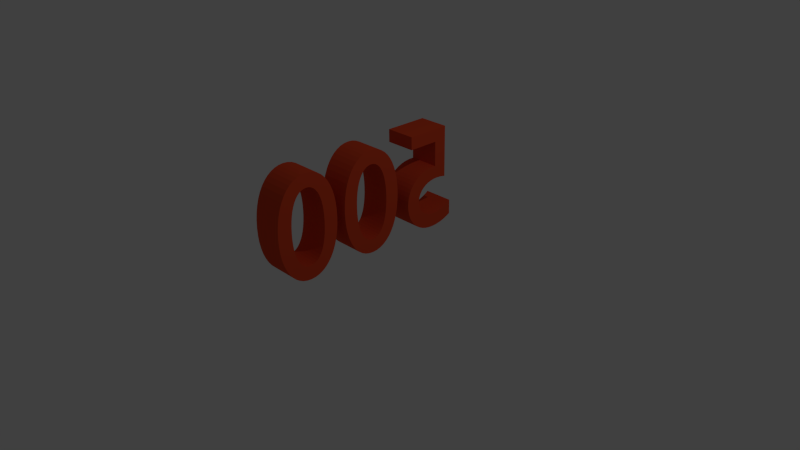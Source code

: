 # Source: 500.blend  (saved by Blender 2.75.0; exported with 4.5.12 LTS)
import bpy
from mathutils import Matrix  # noqa: F401  (used for matrix-valued properties, if any)

bpy.ops.wm.read_factory_settings(use_empty=True)
scene = bpy.context.scene
scene.name = 'Scene'

# ---- collections
col_collection_1 = bpy.data.collections.new('Collection 1'); scene.collection.children.link(col_collection_1)

# ---- materials (node trees are filled in below, after node groups)
mat_material_001 = bpy.data.materials.new('Material.001')
mat_material_001.alpha_threshold = 0.0
mat_material_001.use_transparent_shadow = False
mat_material_001.diffuse_color = (0.7379, 0.06848, 0.02217, 1.0)
mat_material_001.roughness = 0.5
mat_material_001.specular_intensity = 0.0

# ---- material node trees

# ---- world
world_world = bpy.data.worlds.new('World'); scene.world = world_world
world_world.color = (0.05088, 0.05088, 0.05088)
world_world.use_sun_shadow = False
world_world.sun_shadow_jitter_overblur = 0.0
world_world.cycles.sampling_method = 'MANUAL'
world_world.cycles.sample_map_resolution = 256

# ---- cameras
cam_camera = bpy.data.cameras.new('Camera')
cam_camera.clip_end = 100.0
cam_camera.lens = 35.0
cam_camera.sensor_width = 32.0
cam_camera.sensor_height = 18.0
cam_camera.ortho_scale = 7.314
cam_camera.dof.focus_distance = 0.0
cam_camera.dof.aperture_fstop = 128.0

# ---- lights
light_lamp = bpy.data.lights.new('Lamp', 'POINT')
light_lamp.transmission_factor = 0.0
light_lamp.cutoff_distance = 30.0
light_lamp.energy = 100.0
light_lamp.shadow_buffer_clip_start = 1.001
light_lamp.shadow_soft_size = 0.1
light_lamp.shadow_maximum_resolution = 0.006
light_lamp.use_absolute_resolution = True
light_lamp.cycles.use_multiple_importance_sampling = False

# ---- meshes
me_mesh = bpy.data.meshes.new('Mesh')
me_mesh.from_pydata([(0.7234, 0.3661, 5.527e-08), (0.7215, 0.4171, 5.527e-08), (0.7162, 0.465, 5.527e-08), (0.7075, 0.5094, 5.527e-08), (0.6957, 0.5502, 5.527e-08), (0.6807, 0.5871, 5.527e-08), (0.6629, 0.6199, 5.527e-08), (0.6423, 0.6483, 5.527e-08), (0.6191, 0.6721, 5.527e-08), (0.5934, 0.691, 5.527e-08), (0.5655, 0.7048, 5.527e-08), (0.5354, 0.7133, 5.527e-08), (0.5034, 0.7161, 5.527e-08), (0.4713, 0.7133, 5.527e-08), (0.4412, 0.7048, 5.527e-08), (0.4133, 0.691, 5.527e-08), (0.3877, 0.6721, 5.527e-08), (0.3645, 0.6483, 5.527e-08), (0.3439, 0.6199, 5.527e-08), (0.326, 0.5871, 5.527e-08), (0.3111, 0.5502, 5.527e-08), (0.2992, 0.5094, 5.527e-08), (0.2905, 0.465, 5.527e-08), (0.2852, 0.4171, 5.527e-08), (0.2834, 0.3661, 5.527e-08), (0.2852, 0.3151, 5.527e-08), (0.2905, 0.2673, 5.527e-08), (0.2992, 0.2229, 5.527e-08), (0.3111, 0.1821, 5.527e-08), (0.326, 0.1452, 5.527e-08), (0.3439, 0.1124, 5.527e-08), (0.3645, 0.084, 5.527e-08), (0.3877, 0.06022, 5.527e-08), (0.4133, 0.0413, 5.527e-08), (0.4412, 0.02749, 5.527e-08), (0.4713, 0.01902, 5.527e-08), (0.5034, 0.01615, 5.527e-08), (0.5354, 0.01902, 5.527e-08), (0.5655, 0.02749, 5.527e-08), (0.5934, 0.0413, 5.527e-08), (0.6191, 0.06022, 5.527e-08), (0.6423, 0.084, 5.527e-08), (0.6629, 0.1124, 5.527e-08), (0.6807, 0.1452, 5.527e-08), (0.6957, 0.1821, 5.527e-08), (0.7075, 0.2229, 5.527e-08), (0.7162, 0.2673, 5.527e-08), (0.7215, 0.3151, 5.527e-08), (0.6254, 0.3661, 5.527e-08), (0.6244, 0.3275, 5.527e-08), (0.6216, 0.2916, 5.527e-08), (0.617, 0.2585, 5.527e-08), (0.6106, 0.2284, 5.527e-08), (0.6026, 0.2014, 5.527e-08), (0.5929, 0.1776, 5.527e-08), (0.5816, 0.1572, 5.527e-08), (0.5688, 0.1402, 5.527e-08), (0.5545, 0.1268, 5.527e-08), (0.5388, 0.1171, 5.527e-08), (0.5217, 0.1111, 5.527e-08), (0.5034, 0.1091, 5.527e-08), (0.485, 0.1111, 5.527e-08), (0.4679, 0.1171, 5.527e-08), (0.4522, 0.1268, 5.527e-08), (0.4379, 0.1402, 5.527e-08), (0.4251, 0.1572, 5.527e-08), (0.4139, 0.1776, 5.527e-08), (0.4042, 0.2014, 5.527e-08), (0.3961, 0.2284, 5.527e-08), (0.3897, 0.2585, 5.527e-08), (0.3851, 0.2916, 5.527e-08), (0.3823, 0.3275, 5.527e-08), (0.3814, 0.3661, 5.527e-08), (0.3823, 0.4048, 5.527e-08), (0.3851, 0.4407, 5.527e-08), (0.3897, 0.4738, 5.527e-08), (0.3961, 0.5039, 5.527e-08), (0.4042, 0.5309, 5.527e-08), (0.4139, 0.5546, 5.527e-08), (0.4251, 0.5751, 5.527e-08), (0.4379, 0.5921, 5.527e-08), (0.4522, 0.6055, 5.527e-08), (0.4679, 0.6152, 5.527e-08), (0.485, 0.6211, 5.527e-08), (0.5034, 0.6231, 5.527e-08), (0.5217, 0.6211, 5.527e-08), (0.5388, 0.6152, 5.527e-08), (0.5545, 0.6055, 5.527e-08), (0.5688, 0.5921, 5.527e-08), (0.5816, 0.5751, 5.527e-08), (0.5929, 0.5546, 5.527e-08), (0.6026, 0.5309, 5.527e-08), (0.6106, 0.5039, 5.527e-08), (0.617, 0.4738, 5.527e-08), (0.6216, 0.4407, 5.527e-08), (0.6244, 0.4048, 5.527e-08), (0.2234, 0.3661, 5.527e-08), (0.2215, 0.4171, 5.527e-08), (0.2162, 0.465, 5.527e-08), (0.2075, 0.5094, 5.527e-08), (0.1957, 0.5502, 5.527e-08), (0.1807, 0.5871, 5.527e-08), (0.1629, 0.6199, 5.527e-08), (0.1423, 0.6483, 5.527e-08), (0.1191, 0.6721, 5.527e-08), (0.09342, 0.691, 5.527e-08), (0.06548, 0.7048, 5.527e-08), (0.03541, 0.7133, 5.527e-08), (0.003354, 0.7161, 5.527e-08), (-0.0287, 0.7133, 5.527e-08), (-0.05878, 0.7048, 5.527e-08), (-0.08671, 0.691, 5.527e-08), (-0.1123, 0.6721, 5.527e-08), (-0.1355, 0.6483, 5.527e-08), (-0.1561, 0.6199, 5.527e-08), (-0.174, 0.5871, 5.527e-08), (-0.1889, 0.5502, 5.527e-08), (-0.2008, 0.5094, 5.527e-08), (-0.2095, 0.465, 5.527e-08), (-0.2148, 0.4171, 5.527e-08), (-0.2166, 0.3661, 5.527e-08), (-0.2148, 0.3151, 5.527e-08), (-0.2095, 0.2673, 5.527e-08), (-0.2008, 0.2229, 5.527e-08), (-0.1889, 0.1821, 5.527e-08), (-0.174, 0.1452, 5.527e-08), (-0.1561, 0.1124, 5.527e-08), (-0.1355, 0.084, 5.527e-08), (-0.1123, 0.06022, 5.527e-08), (-0.08671, 0.0413, 5.527e-08), (-0.05878, 0.02749, 5.527e-08), (-0.0287, 0.01902, 5.527e-08), (0.003354, 0.01615, 5.527e-08), (0.03541, 0.01902, 5.527e-08), (0.06548, 0.02749, 5.527e-08), (0.09342, 0.0413, 5.527e-08), (0.1191, 0.06022, 5.527e-08), (0.1423, 0.084, 5.527e-08), (0.1629, 0.1124, 5.527e-08), (0.1807, 0.1452, 5.527e-08), (0.1957, 0.1821, 5.527e-08), (0.2075, 0.2229, 5.527e-08), (0.2162, 0.2673, 5.527e-08), (0.2215, 0.3151, 5.527e-08), (0.1254, 0.3661, 5.527e-08), (0.1244, 0.3275, 5.527e-08), (0.1216, 0.2916, 5.527e-08), (0.117, 0.2585, 5.527e-08), (0.1106, 0.2284, 5.527e-08), (0.1026, 0.2014, 5.527e-08), (0.09285, 0.1776, 5.527e-08), (0.08157, 0.1572, 5.527e-08), (0.06876, 0.1402, 5.527e-08), (0.05448, 0.1268, 5.527e-08), (0.03878, 0.1171, 5.527e-08), (0.02172, 0.1111, 5.527e-08), (0.003354, 0.1091, 5.527e-08), (-0.01501, 0.1111, 5.527e-08), (-0.03207, 0.1171, 5.527e-08), (-0.04777, 0.1268, 5.527e-08), (-0.06205, 0.1402, 5.527e-08), (-0.07486, 0.1572, 5.527e-08), (-0.08615, 0.1776, 5.527e-08), (-0.09584, 0.2014, 5.527e-08), (-0.1039, 0.2284, 5.527e-08), (-0.1103, 0.2585, 5.527e-08), (-0.1149, 0.2916, 5.527e-08), (-0.1177, 0.3275, 5.527e-08), (-0.1186, 0.3661, 5.527e-08), (-0.1177, 0.4048, 5.527e-08), (-0.1149, 0.4407, 5.527e-08), (-0.1103, 0.4738, 5.527e-08), (-0.1039, 0.5039, 5.527e-08), (-0.09584, 0.5309, 5.527e-08), (-0.08615, 0.5546, 5.527e-08), (-0.07486, 0.5751, 5.527e-08), (-0.06205, 0.5921, 5.527e-08), (-0.04777, 0.6055, 5.527e-08), (-0.03207, 0.6152, 5.527e-08), (-0.01501, 0.6211, 5.527e-08), (0.003354, 0.6231, 5.527e-08), (0.02172, 0.6211, 5.527e-08), (0.03878, 0.6152, 5.527e-08), (0.05448, 0.6055, 5.527e-08), (0.06876, 0.5921, 5.527e-08), (0.08157, 0.5751, 5.527e-08), (0.09285, 0.5546, 5.527e-08), (0.1026, 0.5309, 5.527e-08), (0.1106, 0.5039, 5.527e-08), (0.117, 0.4738, 5.527e-08), (0.1216, 0.4407, 5.527e-08), (0.1244, 0.4048, 5.527e-08), (-0.3426, 0.7071, 5.527e-08), (-0.6456, 0.7071, 5.527e-08), (-0.6456, 0.3521, 5.527e-08), (-0.6094, 0.359, 5.527e-08), (-0.5759, 0.3618, 5.527e-08), (-0.545, 0.3608, 5.527e-08), (-0.517, 0.3564, 5.527e-08), (-0.4919, 0.3488, 5.527e-08), (-0.4699, 0.3383, 5.527e-08), (-0.451, 0.3252, 5.527e-08), (-0.4353, 0.3099, 5.527e-08), (-0.4229, 0.2927, 5.527e-08), (-0.4139, 0.2737, 5.527e-08), (-0.4085, 0.2535, 5.527e-08), (-0.4066, 0.2321, 5.527e-08), (-0.4079, 0.2157, 5.527e-08), (-0.4117, 0.1998, 5.527e-08), (-0.4178, 0.1847, 5.527e-08), (-0.4261, 0.1705, 5.527e-08), (-0.4363, 0.1574, 5.527e-08), (-0.4483, 0.1455, 5.527e-08), (-0.4619, 0.1351, 5.527e-08), (-0.4769, 0.1261, 5.527e-08), (-0.4931, 0.1189, 5.527e-08), (-0.5105, 0.1136, 5.527e-08), (-0.5287, 0.1103, 5.527e-08), (-0.5476, 0.1091, 5.527e-08), (-0.5601, 0.1095, 5.527e-08), (-0.5726, 0.1106, 5.527e-08), (-0.5851, 0.1123, 5.527e-08), (-0.5976, 0.1148, 5.527e-08), (-0.6101, 0.1179, 5.527e-08), (-0.6225, 0.1218, 5.527e-08), (-0.6349, 0.1263, 5.527e-08), (-0.6473, 0.1315, 5.527e-08), (-0.6597, 0.1374, 5.527e-08), (-0.6721, 0.144, 5.527e-08), (-0.6844, 0.1512, 5.527e-08), (-0.6966, 0.1591, 5.527e-08), (-0.6966, 0.05815, 5.527e-08), (-0.6821, 0.05102, 5.527e-08), (-0.668, 0.04462, 5.527e-08), (-0.6543, 0.03893, 5.527e-08), (-0.6408, 0.03393, 5.527e-08), (-0.6274, 0.02959, 5.527e-08), (-0.6141, 0.0259, 5.527e-08), (-0.6009, 0.02283, 5.527e-08), (-0.5875, 0.02037, 5.527e-08), (-0.574, 0.01849, 5.527e-08), (-0.5603, 0.01718, 5.527e-08), (-0.5462, 0.0164, 5.527e-08), (-0.5316, 0.01615, 5.527e-08), (-0.5002, 0.01803, 5.527e-08), (-0.4703, 0.02355, 5.527e-08), (-0.4424, 0.03249, 5.527e-08), (-0.4165, 0.04467, 5.527e-08), (-0.3929, 0.05987, 5.527e-08), (-0.3718, 0.0779, 5.527e-08), (-0.3533, 0.09855, 5.527e-08), (-0.3378, 0.1216, 5.527e-08), (-0.3253, 0.1469, 5.527e-08), (-0.3162, 0.1742, 5.527e-08), (-0.3106, 0.2034, 5.527e-08), (-0.3086, 0.2341, 5.527e-08), (-0.3106, 0.265, 5.527e-08), (-0.3163, 0.2944, 5.527e-08), (-0.3257, 0.322, 5.527e-08), (-0.3387, 0.3476, 5.527e-08), (-0.3551, 0.371, 5.527e-08), (-0.3749, 0.3918, 5.527e-08), (-0.3979, 0.4098, 5.527e-08), (-0.4239, 0.4247, 5.527e-08), (-0.4529, 0.4362, 5.527e-08), (-0.4848, 0.4442, 5.527e-08), (-0.5194, 0.4482, 5.527e-08), (-0.5566, 0.4481, 5.527e-08), (-0.5566, 0.6191, 5.527e-08), (-0.3426, 0.6191, 5.527e-08), (0.7234, 0.3661, 0.2097), (0.7215, 0.4171, 0.2097), (0.7162, 0.465, 0.2097), (0.7075, 0.5094, 0.2097), (0.6957, 0.5502, 0.2097), (0.6807, 0.5871, 0.2097), (0.6629, 0.6199, 0.2097), (0.6423, 0.6483, 0.2097), (0.6191, 0.6721, 0.2097), (0.5934, 0.691, 0.2097), (0.5655, 0.7048, 0.2097), (0.5354, 0.7133, 0.2097), (0.5034, 0.7161, 0.2097), (0.4713, 0.7133, 0.2097), (0.4412, 0.7048, 0.2097), (0.4133, 0.691, 0.2097), (0.3877, 0.6721, 0.2097), (0.3645, 0.6483, 0.2097), (0.3439, 0.6199, 0.2097), (0.326, 0.5871, 0.2097), (0.3111, 0.5502, 0.2097), (0.2992, 0.5094, 0.2097), (0.2905, 0.465, 0.2097), (0.2852, 0.4171, 0.2097), (0.2834, 0.3661, 0.2097), (0.2852, 0.3151, 0.2097), (0.2905, 0.2673, 0.2097), (0.2992, 0.2229, 0.2097), (0.3111, 0.1821, 0.2097), (0.326, 0.1452, 0.2097), (0.3439, 0.1124, 0.2097), (0.3645, 0.084, 0.2097), (0.3877, 0.06022, 0.2097), (0.4133, 0.0413, 0.2097), (0.4412, 0.02749, 0.2097), (0.4713, 0.01902, 0.2097), (0.5034, 0.01615, 0.2097), (0.5354, 0.01902, 0.2097), (0.5655, 0.02749, 0.2097), (0.5934, 0.0413, 0.2097), (0.6191, 0.06022, 0.2097), (0.6423, 0.084, 0.2097), (0.6629, 0.1124, 0.2097), (0.6807, 0.1452, 0.2097), (0.6957, 0.1821, 0.2097), (0.7075, 0.2229, 0.2097), (0.7162, 0.2673, 0.2097), (0.7215, 0.3151, 0.2097), (0.6254, 0.3661, 0.2097), (0.6244, 0.3275, 0.2097), (0.6216, 0.2916, 0.2097), (0.617, 0.2585, 0.2097), (0.6106, 0.2284, 0.2097), (0.6026, 0.2014, 0.2097), (0.5929, 0.1776, 0.2097), (0.5816, 0.1572, 0.2097), (0.5688, 0.1402, 0.2097), (0.5545, 0.1268, 0.2097), (0.5388, 0.1171, 0.2097), (0.5217, 0.1111, 0.2097), (0.5034, 0.1091, 0.2097), (0.485, 0.1111, 0.2097), (0.4679, 0.1171, 0.2097), (0.4522, 0.1268, 0.2097), (0.4379, 0.1402, 0.2097), (0.4251, 0.1572, 0.2097), (0.4139, 0.1776, 0.2097), (0.4042, 0.2014, 0.2097), (0.3961, 0.2284, 0.2097), (0.3897, 0.2585, 0.2097), (0.3851, 0.2916, 0.2097), (0.3823, 0.3275, 0.2097), (0.3814, 0.3661, 0.2097), (0.3823, 0.4048, 0.2097), (0.3851, 0.4407, 0.2097), (0.3897, 0.4738, 0.2097), (0.3961, 0.5039, 0.2097), (0.4042, 0.5309, 0.2097), (0.4139, 0.5546, 0.2097), (0.4251, 0.5751, 0.2097), (0.4379, 0.5921, 0.2097), (0.4522, 0.6055, 0.2097), (0.4679, 0.6152, 0.2097), (0.485, 0.6211, 0.2097), (0.5034, 0.6231, 0.2097), (0.5217, 0.6211, 0.2097), (0.5388, 0.6152, 0.2097), (0.5545, 0.6055, 0.2097), (0.5688, 0.5921, 0.2097), (0.5816, 0.5751, 0.2097), (0.5929, 0.5546, 0.2097), (0.6026, 0.5309, 0.2097), (0.6106, 0.5039, 0.2097), (0.617, 0.4738, 0.2097), (0.6216, 0.4407, 0.2097), (0.6244, 0.4048, 0.2097), (0.2234, 0.3661, 0.2097), (0.2215, 0.4171, 0.2097), (0.2162, 0.465, 0.2097), (0.2075, 0.5094, 0.2097), (0.1957, 0.5502, 0.2097), (0.1807, 0.5871, 0.2097), (0.1629, 0.6199, 0.2097), (0.1423, 0.6483, 0.2097), (0.1191, 0.6721, 0.2097), (0.09342, 0.691, 0.2097), (0.06548, 0.7048, 0.2097), (0.03541, 0.7133, 0.2097), (0.003354, 0.7161, 0.2097), (-0.0287, 0.7133, 0.2097), (-0.05878, 0.7048, 0.2097), (-0.08671, 0.691, 0.2097), (-0.1123, 0.6721, 0.2097), (-0.1355, 0.6483, 0.2097), (-0.1561, 0.6199, 0.2097), (-0.174, 0.5871, 0.2097), (-0.1889, 0.5502, 0.2097), (-0.2008, 0.5094, 0.2097), (-0.2095, 0.465, 0.2097), (-0.2148, 0.4171, 0.2097), (-0.2166, 0.3661, 0.2097), (-0.2148, 0.3151, 0.2097), (-0.2095, 0.2673, 0.2097), (-0.2008, 0.2229, 0.2097), (-0.1889, 0.1821, 0.2097), (-0.174, 0.1452, 0.2097), (-0.1561, 0.1124, 0.2097), (-0.1355, 0.084, 0.2097), (-0.1123, 0.06022, 0.2097), (-0.08671, 0.0413, 0.2097), (-0.05878, 0.02749, 0.2097), (-0.0287, 0.01902, 0.2097), (0.003354, 0.01615, 0.2097), (0.03541, 0.01902, 0.2097), (0.06548, 0.02749, 0.2097), (0.09342, 0.0413, 0.2097), (0.1191, 0.06022, 0.2097), (0.1423, 0.084, 0.2097), (0.1629, 0.1124, 0.2097), (0.1807, 0.1452, 0.2097), (0.1957, 0.1821, 0.2097), (0.2075, 0.2229, 0.2097), (0.2162, 0.2673, 0.2097), (0.2215, 0.3151, 0.2097), (0.1254, 0.3661, 0.2097), (0.1244, 0.3275, 0.2097), (0.1216, 0.2916, 0.2097), (0.117, 0.2585, 0.2097), (0.1106, 0.2284, 0.2097), (0.1026, 0.2014, 0.2097), (0.09285, 0.1776, 0.2097), (0.08157, 0.1572, 0.2097), (0.06876, 0.1402, 0.2097), (0.05448, 0.1268, 0.2097), (0.03878, 0.1171, 0.2097), (0.02172, 0.1111, 0.2097), (0.003354, 0.1091, 0.2097), (-0.01501, 0.1111, 0.2097), (-0.03207, 0.1171, 0.2097), (-0.04777, 0.1268, 0.2097), (-0.06205, 0.1402, 0.2097), (-0.07486, 0.1572, 0.2097), (-0.08615, 0.1776, 0.2097), (-0.09584, 0.2014, 0.2097), (-0.1039, 0.2284, 0.2097), (-0.1103, 0.2585, 0.2097), (-0.1149, 0.2916, 0.2097), (-0.1177, 0.3275, 0.2097), (-0.1186, 0.3661, 0.2097), (-0.1177, 0.4048, 0.2097), (-0.1149, 0.4407, 0.2097), (-0.1103, 0.4738, 0.2097), (-0.1039, 0.5039, 0.2097), (-0.09584, 0.5309, 0.2097), (-0.08615, 0.5546, 0.2097), (-0.07486, 0.5751, 0.2097), (-0.06205, 0.5921, 0.2097), (-0.04777, 0.6055, 0.2097), (-0.03207, 0.6152, 0.2097), (-0.01501, 0.6211, 0.2097), (0.003354, 0.6231, 0.2097), (0.02172, 0.6211, 0.2097), (0.03878, 0.6152, 0.2097), (0.05448, 0.6055, 0.2097), (0.06876, 0.5921, 0.2097), (0.08157, 0.5751, 0.2097), (0.09285, 0.5546, 0.2097), (0.1026, 0.5309, 0.2097), (0.1106, 0.5039, 0.2097), (0.117, 0.4738, 0.2097), (0.1216, 0.4407, 0.2097), (0.1244, 0.4048, 0.2097), (-0.3426, 0.7071, 0.2097), (-0.6456, 0.7071, 0.2097), (-0.6456, 0.3521, 0.2097), (-0.6094, 0.359, 0.2097), (-0.5759, 0.3618, 0.2097), (-0.545, 0.3608, 0.2097), (-0.517, 0.3564, 0.2097), (-0.4919, 0.3488, 0.2097), (-0.4699, 0.3383, 0.2097), (-0.451, 0.3252, 0.2097), (-0.4353, 0.3099, 0.2097), (-0.4229, 0.2927, 0.2097), (-0.4139, 0.2737, 0.2097), (-0.4085, 0.2535, 0.2097), (-0.4066, 0.2321, 0.2097), (-0.4079, 0.2157, 0.2097), (-0.4117, 0.1998, 0.2097), (-0.4178, 0.1847, 0.2097), (-0.4261, 0.1705, 0.2097), (-0.4363, 0.1574, 0.2097), (-0.4483, 0.1455, 0.2097), (-0.4619, 0.1351, 0.2097), (-0.4769, 0.1261, 0.2097), (-0.4931, 0.1189, 0.2097), (-0.5105, 0.1136, 0.2097), (-0.5287, 0.1103, 0.2097), (-0.5476, 0.1091, 0.2097), (-0.5601, 0.1095, 0.2097), (-0.5726, 0.1106, 0.2097), (-0.5851, 0.1123, 0.2097), (-0.5976, 0.1148, 0.2097), (-0.6101, 0.1179, 0.2097), (-0.6225, 0.1218, 0.2097), (-0.6349, 0.1263, 0.2097), (-0.6473, 0.1315, 0.2097), (-0.6597, 0.1374, 0.2097), (-0.6721, 0.144, 0.2097), (-0.6844, 0.1512, 0.2097), (-0.6966, 0.1591, 0.2097), (-0.6966, 0.05815, 0.2097), (-0.6821, 0.05102, 0.2097), (-0.668, 0.04462, 0.2097), (-0.6543, 0.03893, 0.2097), (-0.6408, 0.03393, 0.2097), (-0.6274, 0.02959, 0.2097), (-0.6141, 0.0259, 0.2097), (-0.6009, 0.02283, 0.2097), (-0.5875, 0.02037, 0.2097), (-0.574, 0.01849, 0.2097), (-0.5603, 0.01718, 0.2097), (-0.5462, 0.0164, 0.2097), (-0.5316, 0.01615, 0.2097), (-0.5002, 0.01803, 0.2097), (-0.4703, 0.02355, 0.2097), (-0.4424, 0.03249, 0.2097), (-0.4165, 0.04467, 0.2097), (-0.3929, 0.05987, 0.2097), (-0.3718, 0.0779, 0.2097), (-0.3533, 0.09855, 0.2097), (-0.3378, 0.1216, 0.2097), (-0.3253, 0.1469, 0.2097), (-0.3162, 0.1742, 0.2097), (-0.3106, 0.2034, 0.2097), (-0.3086, 0.2341, 0.2097), (-0.3106, 0.265, 0.2097), (-0.3163, 0.2944, 0.2097), (-0.3257, 0.322, 0.2097), (-0.3387, 0.3476, 0.2097), (-0.3551, 0.371, 0.2097), (-0.3749, 0.3918, 0.2097), (-0.3979, 0.4098, 0.2097), (-0.4239, 0.4247, 0.2097), (-0.4529, 0.4362, 0.2097), (-0.4848, 0.4442, 0.2097), (-0.5194, 0.4482, 0.2097), (-0.5566, 0.4481, 0.2097), (-0.5566, 0.6191, 0.2097), (-0.3426, 0.6191, 0.2097)], [], [(13, 12, 11), (13, 11, 10), (14, 13, 10), (14, 10, 9), (15, 14, 9), (15, 9, 8), (16, 15, 8), (17, 16, 8), (17, 8, 7), (18, 17, 7), (18, 7, 84), (84, 7, 6), (18, 84, 83), (85, 84, 6), (18, 83, 82), (86, 85, 6), (19, 18, 82), (86, 6, 5), (19, 82, 81), (87, 86, 5), (19, 81, 80), (88, 87, 5), (19, 80, 79), (89, 88, 5), (20, 19, 79), (89, 5, 4), (20, 79, 78), (90, 89, 4), (20, 78, 77), (91, 90, 4), (21, 20, 77), (91, 4, 3), (21, 77, 76), (92, 91, 3), (22, 21, 76), (92, 3, 2), (22, 76, 75), (93, 92, 2), (22, 75, 74), (94, 93, 2), (23, 22, 74), (94, 2, 1), (23, 74, 73), (95, 94, 1), (24, 23, 73), (95, 1, 0), (24, 73, 72), (48, 95, 0), (25, 24, 72), (25, 72, 71), (49, 48, 0), (49, 0, 47), (25, 71, 70), (50, 49, 47), (26, 25, 70), (50, 47, 46), (26, 70, 69), (51, 50, 46), (27, 26, 69), (51, 46, 45), (52, 51, 45), (27, 69, 68), (53, 52, 45), (27, 68, 67), (28, 27, 67), (53, 45, 44), (54, 53, 44), (28, 67, 66), (29, 28, 66), (54, 44, 43), (55, 54, 43), (29, 66, 65), (56, 55, 43), (29, 65, 64), (30, 29, 64), (56, 43, 42), (57, 56, 42), (30, 64, 63), (58, 57, 42), (30, 63, 62), (59, 58, 42), (30, 62, 61), (31, 30, 61), (59, 42, 41), (60, 59, 41), (31, 61, 60), (31, 60, 41), (32, 31, 41), (32, 41, 40), (33, 32, 40), (33, 40, 39), (34, 33, 39), (34, 39, 38), (35, 34, 38), (35, 38, 37), (36, 35, 37), (109, 108, 107), (109, 107, 106), (110, 109, 106), (110, 106, 105), (111, 110, 105), (111, 105, 104), (112, 111, 104), (113, 112, 104), (113, 104, 103), (114, 113, 103), (114, 103, 180), (180, 103, 102), (114, 180, 179), (181, 180, 102), (114, 179, 178), (182, 181, 102), (115, 114, 178), (182, 102, 101), (115, 178, 177), (183, 182, 101), (115, 177, 176), (184, 183, 101), (115, 176, 175), (185, 184, 101), (116, 115, 175), (185, 101, 100), (116, 175, 174), (186, 185, 100), (116, 174, 173), (187, 186, 100), (117, 116, 173), (187, 100, 99), (117, 173, 172), (188, 187, 99), (118, 117, 172), (188, 99, 98), (118, 172, 171), (189, 188, 98), (118, 171, 170), (190, 189, 98), (119, 118, 170), (190, 98, 97), (119, 170, 169), (191, 190, 97), (120, 119, 169), (191, 97, 96), (120, 169, 168), (144, 191, 96), (121, 120, 168), (121, 168, 167), (145, 144, 96), (145, 96, 143), (121, 167, 166), (146, 145, 143), (122, 121, 166), (146, 143, 142), (122, 166, 165), (147, 146, 142), (123, 122, 165), (147, 142, 141), (148, 147, 141), (123, 165, 164), (149, 148, 141), (123, 164, 163), (124, 123, 163), (149, 141, 140), (150, 149, 140), (124, 163, 162), (125, 124, 162), (150, 140, 139), (151, 150, 139), (125, 162, 161), (152, 151, 139), (125, 161, 160), (126, 125, 160), (152, 139, 138), (153, 152, 138), (126, 160, 159), (154, 153, 138), (126, 159, 158), (155, 154, 138), (126, 158, 157), (127, 126, 157), (155, 138, 137), (156, 155, 137), (127, 157, 156), (127, 156, 137), (128, 127, 137), (128, 137, 136), (129, 128, 136), (129, 136, 135), (130, 129, 135), (130, 135, 134), (131, 130, 134), (131, 134, 133), (132, 131, 133), (194, 193, 268), (268, 193, 192), (268, 192, 269), (194, 268, 267), (267, 266, 265), (194, 267, 265), (194, 265, 264), (194, 264, 263), (194, 263, 262), (194, 262, 195), (195, 262, 261), (195, 261, 196), (196, 261, 260), (196, 260, 197), (197, 260, 259), (198, 197, 259), (199, 198, 259), (200, 199, 259), (200, 259, 258), (201, 200, 258), (202, 201, 258), (202, 258, 257), (203, 202, 257), (203, 257, 256), (204, 203, 256), (205, 204, 256), (205, 256, 255), (206, 205, 255), (206, 255, 254), (207, 206, 254), (208, 207, 254), (208, 254, 253), (209, 208, 253), (210, 209, 253), (210, 253, 252), (211, 210, 252), (231, 230, 229), (212, 211, 252), (231, 229, 228), (212, 252, 251), (213, 212, 251), (231, 228, 227), (231, 227, 226), (214, 213, 251), (231, 226, 225), (231, 225, 224), (215, 214, 251), (231, 224, 223), (215, 251, 250), (216, 215, 250), (231, 223, 222), (231, 222, 221), (217, 216, 250), (231, 221, 220), (231, 220, 219), (218, 217, 250), (231, 219, 218), (231, 218, 250), (231, 250, 249), (231, 249, 248), (231, 248, 247), (232, 231, 247), (233, 232, 247), (233, 247, 246), (234, 233, 246), (235, 234, 246), (236, 235, 246), (236, 246, 245), (237, 236, 245), (238, 237, 245), (238, 245, 244), (239, 238, 244), (240, 239, 244), (241, 240, 244), (241, 244, 243), (242, 241, 243), (283, 281, 282), (283, 280, 281), (284, 280, 283), (284, 279, 280), (285, 279, 284), (285, 278, 279), (286, 278, 285), (287, 278, 286), (287, 277, 278), (288, 277, 287), (288, 354, 277), (354, 276, 277), (288, 353, 354), (355, 276, 354), (288, 352, 353), (356, 276, 355), (289, 352, 288), (356, 275, 276), (289, 351, 352), (357, 275, 356), (289, 350, 351), (358, 275, 357), (289, 349, 350), (359, 275, 358), (290, 349, 289), (359, 274, 275), (290, 348, 349), (360, 274, 359), (290, 347, 348), (361, 274, 360), (291, 347, 290), (361, 273, 274), (291, 346, 347), (362, 273, 361), (292, 346, 291), (362, 272, 273), (292, 345, 346), (363, 272, 362), (292, 344, 345), (364, 272, 363), (293, 344, 292), (364, 271, 272), (293, 343, 344), (365, 271, 364), (294, 343, 293), (365, 270, 271), (294, 342, 343), (318, 270, 365), (295, 342, 294), (295, 341, 342), (319, 270, 318), (319, 317, 270), (295, 340, 341), (320, 317, 319), (296, 340, 295), (320, 316, 317), (296, 339, 340), (321, 316, 320), (297, 339, 296), (321, 315, 316), (322, 315, 321), (297, 338, 339), (323, 315, 322), (297, 337, 338), (298, 337, 297), (323, 314, 315), (324, 314, 323), (298, 336, 337), (299, 336, 298), (324, 313, 314), (325, 313, 324), (299, 335, 336), (326, 313, 325), (299, 334, 335), (300, 334, 299), (326, 312, 313), (327, 312, 326), (300, 333, 334), (328, 312, 327), (300, 332, 333), (329, 312, 328), (300, 331, 332), (301, 331, 300), (329, 311, 312), (330, 311, 329), (301, 330, 331), (301, 311, 330), (302, 311, 301), (302, 310, 311), (303, 310, 302), (303, 309, 310), (304, 309, 303), (304, 308, 309), (305, 308, 304), (305, 307, 308), (306, 307, 305), (379, 377, 378), (379, 376, 377), (380, 376, 379), (380, 375, 376), (381, 375, 380), (381, 374, 375), (382, 374, 381), (383, 374, 382), (383, 373, 374), (384, 373, 383), (384, 450, 373), (450, 372, 373), (384, 449, 450), (451, 372, 450), (384, 448, 449), (452, 372, 451), (385, 448, 384), (452, 371, 372), (385, 447, 448), (453, 371, 452), (385, 446, 447), (454, 371, 453), (385, 445, 446), (455, 371, 454), (386, 445, 385), (455, 370, 371), (386, 444, 445), (456, 370, 455), (386, 443, 444), (457, 370, 456), (387, 443, 386), (457, 369, 370), (387, 442, 443), (458, 369, 457), (388, 442, 387), (458, 368, 369), (388, 441, 442), (459, 368, 458), (388, 440, 441), (460, 368, 459), (389, 440, 388), (460, 367, 368), (389, 439, 440), (461, 367, 460), (390, 439, 389), (461, 366, 367), (390, 438, 439), (414, 366, 461), (391, 438, 390), (391, 437, 438), (415, 366, 414), (415, 413, 366), (391, 436, 437), (416, 413, 415), (392, 436, 391), (416, 412, 413), (392, 435, 436), (417, 412, 416), (393, 435, 392), (417, 411, 412), (418, 411, 417), (393, 434, 435), (419, 411, 418), (393, 433, 434), (394, 433, 393), (419, 410, 411), (420, 410, 419), (394, 432, 433), (395, 432, 394), (420, 409, 410), (421, 409, 420), (395, 431, 432), (422, 409, 421), (395, 430, 431), (396, 430, 395), (422, 408, 409), (423, 408, 422), (396, 429, 430), (424, 408, 423), (396, 428, 429), (425, 408, 424), (396, 427, 428), (397, 427, 396), (425, 407, 408), (426, 407, 425), (397, 426, 427), (397, 407, 426), (398, 407, 397), (398, 406, 407), (399, 406, 398), (399, 405, 406), (400, 405, 399), (400, 404, 405), (401, 404, 400), (401, 403, 404), (402, 403, 401), (464, 538, 463), (538, 462, 463), (538, 539, 462), (464, 537, 538), (537, 535, 536), (464, 535, 537), (464, 534, 535), (464, 533, 534), (464, 532, 533), (464, 465, 532), (465, 531, 532), (465, 466, 531), (466, 530, 531), (466, 467, 530), (467, 529, 530), (468, 529, 467), (469, 529, 468), (470, 529, 469), (470, 528, 529), (471, 528, 470), (472, 528, 471), (472, 527, 528), (473, 527, 472), (473, 526, 527), (474, 526, 473), (475, 526, 474), (475, 525, 526), (476, 525, 475), (476, 524, 525), (477, 524, 476), (478, 524, 477), (478, 523, 524), (479, 523, 478), (480, 523, 479), (480, 522, 523), (481, 522, 480), (501, 499, 500), (482, 522, 481), (501, 498, 499), (482, 521, 522), (483, 521, 482), (501, 497, 498), (501, 496, 497), (484, 521, 483), (501, 495, 496), (501, 494, 495), (485, 521, 484), (501, 493, 494), (485, 520, 521), (486, 520, 485), (501, 492, 493), (501, 491, 492), (487, 520, 486), (501, 490, 491), (501, 489, 490), (488, 520, 487), (501, 488, 489), (501, 520, 488), (501, 519, 520), (501, 518, 519), (501, 517, 518), (502, 517, 501), (503, 517, 502), (503, 516, 517), (504, 516, 503), (505, 516, 504), (506, 516, 505), (506, 515, 516), (507, 515, 506), (508, 515, 507), (508, 514, 515), (509, 514, 508), (510, 514, 509), (511, 514, 510), (511, 513, 514), (512, 513, 511), (258, 259, 529, 528), (129, 130, 400, 399), (265, 266, 536, 535), (202, 203, 473, 472), (44, 45, 315, 314), (217, 218, 488, 487), (8, 9, 279, 278), (166, 167, 437, 436), (80, 81, 351, 350), (36, 37, 307, 306), (227, 228, 498, 497), (88, 89, 359, 358), (209, 210, 480, 479), (251, 252, 522, 521), (51, 52, 322, 321), (201, 202, 472, 471), (243, 244, 514, 513), (263, 264, 534, 533), (163, 164, 434, 433), (0, 1, 271, 270), (93, 94, 364, 363), (72, 73, 343, 342), (52, 53, 323, 322), (172, 173, 443, 442), (59, 60, 330, 329), (77, 78, 348, 347), (187, 188, 458, 457), (83, 84, 354, 353), (69, 70, 340, 339), (179, 180, 450, 449), (257, 258, 528, 527), (232, 233, 503, 502), (64, 65, 335, 334), (174, 175, 445, 444), (194, 195, 465, 464), (91, 92, 362, 361), (19, 20, 290, 289), (110, 111, 381, 380), (158, 159, 429, 428), (182, 183, 453, 452), (27, 28, 298, 297), (155, 156, 426, 425), (60, 61, 331, 330), (109, 110, 380, 379), (102, 103, 373, 372), (233, 234, 504, 503), (101, 102, 372, 371), (164, 165, 435, 434), (224, 225, 495, 494), (147, 148, 418, 417), (22, 23, 293, 292), (193, 194, 464, 463), (75, 76, 346, 345), (144, 145, 415, 414), (11, 12, 282, 281), (188, 189, 459, 458), (152, 153, 423, 422), (139, 140, 410, 409), (67, 68, 338, 337), (117, 118, 388, 387), (118, 119, 389, 388), (264, 265, 535, 534), (30, 31, 301, 300), (240, 241, 511, 510), (180, 181, 451, 450), (136, 137, 407, 406), (248, 249, 519, 518), (126, 127, 397, 396), (267, 268, 538, 537), (143, 96, 366, 413), (3, 4, 274, 273), (127, 128, 398, 397), (125, 126, 396, 395), (42, 43, 313, 312), (225, 226, 496, 495), (107, 108, 378, 377), (131, 132, 402, 401), (14, 15, 285, 284), (128, 129, 399, 398), (173, 174, 444, 443), (249, 250, 520, 519), (142, 143, 413, 412), (207, 208, 478, 477), (99, 100, 370, 369), (45, 46, 316, 315), (37, 38, 308, 307), (6, 7, 277, 276), (150, 151, 421, 420), (220, 221, 491, 490), (82, 83, 353, 352), (215, 216, 486, 485), (241, 242, 512, 511), (115, 116, 386, 385), (34, 35, 305, 304), (256, 257, 527, 526), (255, 256, 526, 525), (134, 135, 405, 404), (165, 166, 436, 435), (170, 171, 441, 440), (123, 124, 394, 393), (199, 200, 470, 469), (259, 260, 530, 529), (212, 213, 483, 482), (90, 91, 361, 360), (50, 51, 321, 320), (81, 82, 352, 351), (53, 54, 324, 323), (181, 182, 452, 451), (89, 90, 360, 359), (74, 75, 345, 344), (58, 59, 329, 328), (206, 207, 477, 476), (204, 205, 475, 474), (162, 163, 433, 432), (39, 40, 310, 309), (189, 190, 460, 459), (20, 21, 291, 290), (73, 74, 344, 343), (214, 215, 485, 484), (66, 67, 337, 336), (231, 232, 502, 501), (186, 187, 457, 456), (178, 179, 449, 448), (55, 56, 326, 325), (61, 62, 332, 331), (149, 150, 420, 419), (198, 199, 469, 468), (21, 22, 292, 291), (104, 105, 375, 374), (28, 29, 299, 298), (148, 149, 419, 418), (234, 235, 505, 504), (65, 66, 336, 335), (190, 191, 461, 460), (84, 85, 355, 354), (157, 158, 428, 427), (223, 224, 494, 493), (105, 106, 376, 375), (167, 168, 438, 437), (156, 157, 427, 426), (196, 197, 467, 466), (96, 97, 367, 366), (12, 13, 283, 282), (97, 98, 368, 367), (63, 64, 334, 333), (262, 263, 533, 532), (239, 240, 510, 509), (236, 237, 507, 506), (29, 30, 300, 299), (141, 142, 412, 411), (140, 141, 411, 410), (133, 134, 404, 403), (4, 5, 275, 274), (23, 24, 294, 293), (92, 93, 363, 362), (112, 113, 383, 382), (247, 248, 518, 517), (132, 133, 403, 402), (159, 160, 430, 429), (113, 114, 384, 383), (13, 14, 284, 283), (120, 121, 391, 390), (121, 122, 392, 391), (226, 227, 497, 496), (76, 77, 347, 346), (213, 214, 484, 483), (268, 269, 539, 538), (41, 42, 312, 311), (31, 32, 302, 301), (5, 6, 276, 275), (175, 176, 446, 445), (253, 254, 524, 523), (250, 251, 521, 520), (68, 69, 339, 338), (168, 169, 439, 438), (242, 243, 513, 512), (40, 41, 311, 310), (208, 209, 479, 478), (222, 223, 493, 492), (261, 262, 532, 531), (228, 229, 499, 498), (183, 184, 454, 453), (79, 80, 350, 349), (216, 217, 487, 486), (205, 206, 476, 475), (87, 88, 358, 357), (33, 34, 304, 303), (15, 16, 286, 285), (106, 107, 377, 376), (200, 201, 471, 470), (252, 253, 523, 522), (7, 8, 278, 277), (32, 33, 303, 302), (160, 161, 431, 430), (49, 50, 320, 319), (244, 245, 515, 514), (71, 72, 342, 341), (151, 152, 422, 421), (176, 177, 447, 446), (98, 99, 369, 368), (184, 185, 455, 454), (57, 58, 328, 327), (86, 87, 357, 356), (135, 136, 406, 405), (254, 255, 525, 524), (114, 115, 385, 384), (48, 49, 319, 318), (169, 170, 440, 439), (122, 123, 393, 392), (103, 104, 374, 373), (154, 155, 425, 424), (260, 261, 531, 530), (56, 57, 327, 326), (95, 48, 318, 365), (46, 47, 317, 316), (269, 192, 462, 539), (219, 220, 490, 489), (146, 147, 417, 416), (192, 193, 463, 462), (94, 95, 365, 364), (38, 39, 309, 308), (138, 139, 409, 408), (211, 212, 482, 481), (18, 19, 289, 288), (161, 162, 432, 431), (203, 204, 474, 473), (197, 198, 468, 467), (47, 0, 270, 317), (78, 79, 349, 348), (54, 55, 325, 324), (26, 27, 297, 296), (17, 18, 288, 287), (177, 178, 448, 447), (70, 71, 341, 340), (111, 112, 382, 381), (185, 186, 456, 455), (245, 246, 516, 515), (119, 120, 390, 389), (25, 26, 296, 295), (43, 44, 314, 313), (246, 247, 517, 516), (10, 11, 281, 280), (266, 267, 537, 536), (62, 63, 333, 332), (221, 222, 492, 491), (130, 131, 401, 400), (9, 10, 280, 279), (108, 109, 379, 378), (218, 219, 489, 488), (145, 146, 416, 415), (235, 236, 506, 505), (230, 231, 501, 500), (100, 101, 371, 370), (229, 230, 500, 499), (191, 144, 414, 461), (153, 154, 424, 423), (210, 211, 481, 480), (195, 196, 466, 465), (237, 238, 508, 507), (238, 239, 509, 508), (116, 117, 387, 386), (2, 3, 273, 272), (1, 2, 272, 271), (137, 138, 408, 407), (16, 17, 287, 286), (85, 86, 356, 355), (35, 36, 306, 305), (171, 172, 442, 441), (124, 125, 395, 394), (24, 25, 295, 294)])
me_mesh.materials.append(mat_material_001)
me_mesh.use_remesh_preserve_volume = False
me_mesh.use_remesh_preserve_attributes = False
me_mesh.use_mirror_vertex_groups = False
me_mesh.update()

# ---- objects
ob_text = bpy.data.objects.new('Text', me_mesh)
ob_lamp = bpy.data.objects.new('Lamp', light_lamp)
ob_camera = bpy.data.objects.new('Camera', cam_camera)

# ---- transforms, parenting, visibility, modifiers, constraints
ob_text.location = (0.0, 0.0, 0.0)
ob_text.rotation_euler = (1.571, -0.0008933, 4.712)
ob_text.scale = (2.0, 2.0, 2.0)
ob_text.lineart.crease_threshold = 0.0
ob_lamp.location = (4.076, 1.005, 5.904)
ob_lamp.rotation_euler = (0.6503, 0.05522, 1.866)
ob_lamp.lock_rotations_4d = False
ob_lamp.empty_display_type = 'ARROWS'
ob_lamp.color = (0.0, 0.0, 0.0, 0.0)
ob_lamp.lineart.crease_threshold = 0.0
ob_camera.location = (7.481, -6.508, 5.344)
ob_camera.rotation_euler = (1.109, 0.01082, 0.8149)
ob_camera.lock_rotations_4d = False
ob_camera.empty_display_type = 'ARROWS'
ob_camera.color = (0.0, 0.0, 0.0, 0.0)
ob_camera.display_type = 'WIRE'
ob_camera.lineart.crease_threshold = 0.0

# ---- collection membership
col_collection_1.objects.link(ob_text)
col_collection_1.objects.link(ob_lamp)
col_collection_1.objects.link(ob_camera)

# ---- scene / render settings (as saved in the file)
scene.camera = ob_camera
scene.frame_start = 1; scene.frame_end = 250; scene.frame_set(1)
scene.render.engine = 'BLENDER_EEVEE_NEXT'
scene.render.resolution_percentage = 50
scene.render.dither_intensity = 0.0
scene.cycles.use_denoising = False
scene.cycles.samples = 10
scene.cycles.sampling_pattern = 'TABULATED_SOBOL'
scene.cycles.light_sampling_threshold = 0.0
scene.cycles.use_adaptive_sampling = False
scene.cycles.use_light_tree = False
scene.cycles.blur_glossy = 0.0
scene.cycles.pixel_filter_type = 'GAUSSIAN'
scene.cycles.sample_clamp_indirect = 0.0
scene.view_settings.view_transform = 'Standard'
bpy.context.view_layer.update()
